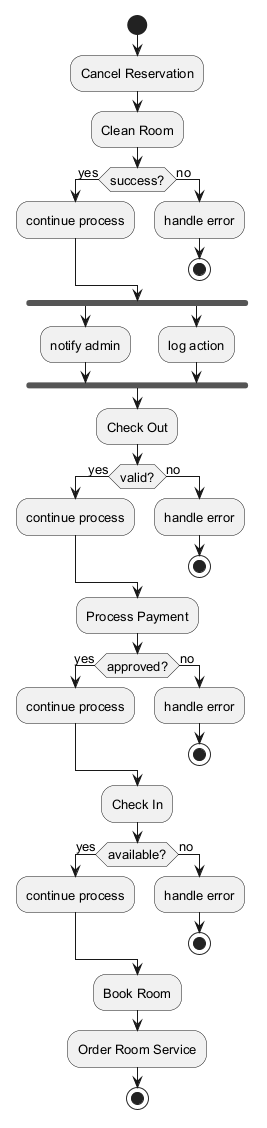

The diagram above was rendered by PlantUML. Its source (embedded in the PNG):
@startuml
skinparam backgroundColor #FFFFFF
skinparam classBackgroundColor #F3E5F5
skinparam classBorderColor #6A1B9A
skinparam defaultFontSize 13
start
:Cancel Reservation;
:Clean Room;
if (success?) then (yes)
:continue process;
else (no)
:handle error;
stop
endif
fork
:notify admin;
fork again
:log action;
end fork
:Check Out;
if (valid?) then (yes)
:continue process;
else (no)
:handle error;
stop
endif
:Process Payment;
if (approved?) then (yes)
:continue process;
else (no)
:handle error;
stop
endif
:Check In;
if (available?) then (yes)
:continue process;
else (no)
:handle error;
stop
endif
:Book Room;
:Order Room Service;
stop
@enduml